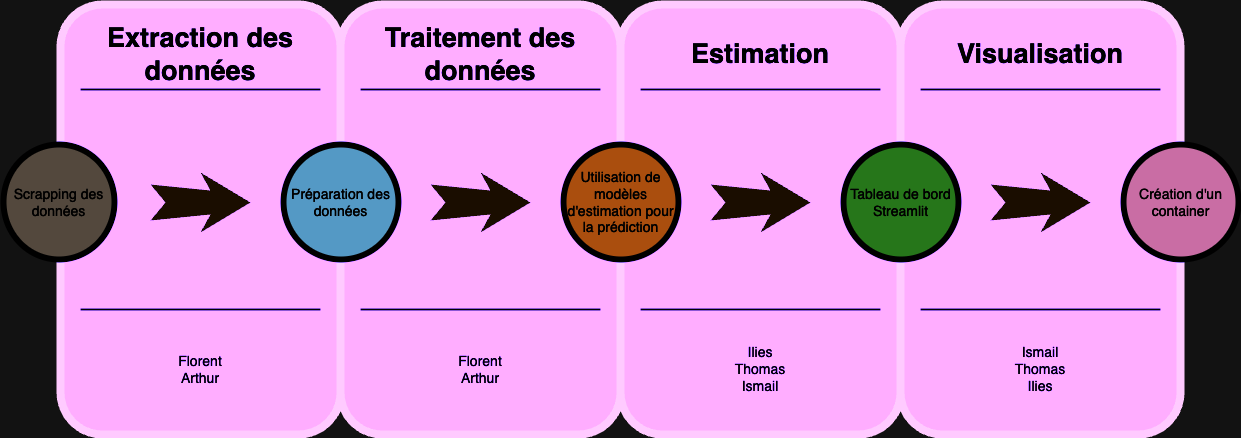

The diagram above was exported from draw.io. Its source (the exported page's mxGraphModel, read from the mxfile embedded in the PNG):
<mxGraphModel dx="1166" dy="581" grid="1" gridSize="10" guides="1" tooltips="1" connect="1" arrows="1" fold="1" page="1" pageScale="1.5" pageWidth="1169" pageHeight="826" background="none" math="0" shadow="0">
  <root>
    <mxCell id="0" />
    <mxCell id="1" parent="0" />
    <mxCell id="60da8b9f42644d3a-2" value="" style="whiteSpace=wrap;html=1;rounded=1;shadow=0;strokeWidth=8;fontSize=20;align=center;fillColor=#6a00ff;strokeColor=#3700CC;fontColor=#ffffff;" parent="1" vertex="1">
      <mxGeometry x="316" y="405" width="280" height="430" as="geometry" />
    </mxCell>
    <mxCell id="60da8b9f42644d3a-3" value="Extraction des données" style="text;html=1;strokeColor=none;fillColor=none;align=center;verticalAlign=middle;whiteSpace=wrap;rounded=0;shadow=0;fontSize=27;fontColor=#FFFFFF;fontStyle=1" parent="1" vertex="1">
      <mxGeometry x="316" y="425" width="280" height="60" as="geometry" />
    </mxCell>
    <mxCell id="60da8b9f42644d3a-4" value="Florent&lt;br&gt;Arthur" style="text;html=1;strokeColor=none;fillColor=none;align=center;verticalAlign=middle;whiteSpace=wrap;rounded=0;shadow=0;fontSize=14;fontColor=#FFFFFF;" parent="1" vertex="1">
      <mxGeometry x="316" y="725" width="280" height="90" as="geometry" />
    </mxCell>
    <mxCell id="60da8b9f42644d3a-6" value="" style="line;strokeWidth=2;html=1;rounded=0;shadow=0;fontSize=27;align=center;fillColor=none;strokeColor=#FFFFFF;" parent="1" vertex="1">
      <mxGeometry x="336" y="485" width="240" height="10" as="geometry" />
    </mxCell>
    <mxCell id="60da8b9f42644d3a-7" value="" style="line;strokeWidth=2;html=1;rounded=0;shadow=0;fontSize=27;align=center;fillColor=none;strokeColor=#FFFFFF;" parent="1" vertex="1">
      <mxGeometry x="336" y="705" width="240" height="10" as="geometry" />
    </mxCell>
    <mxCell id="60da8b9f42644d3a-8" value="Scrapping des données" style="ellipse;whiteSpace=wrap;html=1;rounded=0;shadow=0;strokeWidth=6;fontSize=14;align=center;fillColor=#BFB4A9;strokeColor=#FFFFFF;fontColor=#FFFFFF;" parent="1" vertex="1">
      <mxGeometry x="259" y="545" width="111" height="115" as="geometry" />
    </mxCell>
    <mxCell id="60da8b9f42644d3a-9" value="" style="html=1;shadow=0;dashed=0;align=center;verticalAlign=middle;shape=mxgraph.arrows2.stylisedArrow;dy=0.6;dx=40;notch=15;feather=0.4;rounded=0;strokeWidth=1;fontSize=27;strokeColor=none;fillColor=#fff2cc;" parent="1" vertex="1">
      <mxGeometry x="406" y="573" width="100" height="60" as="geometry" />
    </mxCell>
    <mxCell id="60da8b9f42644d3a-17" value="" style="whiteSpace=wrap;html=1;rounded=1;shadow=0;strokeWidth=8;fontSize=20;align=center;fillColor=#6a00ff;strokeColor=#3700CC;fontColor=#ffffff;" parent="1" vertex="1">
      <mxGeometry x="596" y="405" width="280" height="430" as="geometry" />
    </mxCell>
    <mxCell id="60da8b9f42644d3a-18" value="Traitement des données" style="text;html=1;strokeColor=none;fillColor=none;align=center;verticalAlign=middle;whiteSpace=wrap;rounded=0;shadow=0;fontSize=27;fontColor=#FFFFFF;fontStyle=1" parent="1" vertex="1">
      <mxGeometry x="596" y="425" width="280" height="60" as="geometry" />
    </mxCell>
    <mxCell id="60da8b9f42644d3a-19" value="Florent&lt;br&gt;Arthur" style="text;html=1;strokeColor=none;fillColor=none;align=center;verticalAlign=middle;whiteSpace=wrap;rounded=0;shadow=0;fontSize=14;fontColor=#FFFFFF;" parent="1" vertex="1">
      <mxGeometry x="596" y="725" width="280" height="90" as="geometry" />
    </mxCell>
    <mxCell id="60da8b9f42644d3a-20" value="" style="line;strokeWidth=2;html=1;rounded=0;shadow=0;fontSize=27;align=center;fillColor=none;strokeColor=#FFFFFF;" parent="1" vertex="1">
      <mxGeometry x="616" y="485" width="240" height="10" as="geometry" />
    </mxCell>
    <mxCell id="60da8b9f42644d3a-21" value="" style="line;strokeWidth=2;html=1;rounded=0;shadow=0;fontSize=27;align=center;fillColor=none;strokeColor=#FFFFFF;" parent="1" vertex="1">
      <mxGeometry x="616" y="705" width="240" height="10" as="geometry" />
    </mxCell>
    <mxCell id="60da8b9f42644d3a-22" value="Préparation des données" style="ellipse;whiteSpace=wrap;html=1;rounded=0;shadow=0;strokeWidth=6;fontSize=14;align=center;fillColor=#397DAA;strokeColor=#FFFFFF;fontColor=#FFFFFF;" parent="1" vertex="1">
      <mxGeometry x="539" y="545" width="115" height="115" as="geometry" />
    </mxCell>
    <mxCell id="60da8b9f42644d3a-23" value="" style="html=1;shadow=0;dashed=0;align=center;verticalAlign=middle;shape=mxgraph.arrows2.stylisedArrow;dy=0.6;dx=40;notch=15;feather=0.4;rounded=0;strokeWidth=1;fontSize=27;strokeColor=none;fillColor=#fff2cc;" parent="1" vertex="1">
      <mxGeometry x="686" y="573" width="100" height="60" as="geometry" />
    </mxCell>
    <mxCell id="60da8b9f42644d3a-24" value="" style="whiteSpace=wrap;html=1;rounded=1;shadow=0;strokeWidth=8;fontSize=20;align=center;fillColor=#6a00ff;strokeColor=#3700CC;fontColor=#ffffff;" parent="1" vertex="1">
      <mxGeometry x="876" y="405" width="280" height="430" as="geometry" />
    </mxCell>
    <mxCell id="60da8b9f42644d3a-25" value="Estimation" style="text;html=1;strokeColor=none;fillColor=none;align=center;verticalAlign=middle;whiteSpace=wrap;rounded=0;shadow=0;fontSize=27;fontColor=#FFFFFF;fontStyle=1" parent="1" vertex="1">
      <mxGeometry x="876" y="425" width="280" height="60" as="geometry" />
    </mxCell>
    <mxCell id="60da8b9f42644d3a-26" value="Ilies&lt;br&gt;Thomas&lt;br&gt;Ismail" style="text;html=1;strokeColor=none;fillColor=none;align=center;verticalAlign=middle;whiteSpace=wrap;rounded=0;shadow=0;fontSize=14;fontColor=#FFFFFF;" parent="1" vertex="1">
      <mxGeometry x="876" y="725" width="280" height="90" as="geometry" />
    </mxCell>
    <mxCell id="60da8b9f42644d3a-27" value="" style="line;strokeWidth=2;html=1;rounded=0;shadow=0;fontSize=27;align=center;fillColor=none;strokeColor=#FFFFFF;" parent="1" vertex="1">
      <mxGeometry x="896" y="485" width="240" height="10" as="geometry" />
    </mxCell>
    <mxCell id="60da8b9f42644d3a-28" value="" style="line;strokeWidth=2;html=1;rounded=0;shadow=0;fontSize=27;align=center;fillColor=none;strokeColor=#FFFFFF;" parent="1" vertex="1">
      <mxGeometry x="896" y="705" width="240" height="10" as="geometry" />
    </mxCell>
    <mxCell id="60da8b9f42644d3a-29" value="Utilisation de modèles d'estimation pour la prédiction" style="ellipse;whiteSpace=wrap;html=1;rounded=0;shadow=0;strokeWidth=6;fontSize=14;align=center;fillColor=#EF9353;strokeColor=#FFFFFF;fontColor=#FFFFFF;" parent="1" vertex="1">
      <mxGeometry x="819" y="545" width="115" height="115" as="geometry" />
    </mxCell>
    <mxCell id="60da8b9f42644d3a-30" value="" style="html=1;shadow=0;dashed=0;align=center;verticalAlign=middle;shape=mxgraph.arrows2.stylisedArrow;dy=0.6;dx=40;notch=15;feather=0.4;rounded=0;strokeWidth=1;fontSize=27;strokeColor=none;fillColor=#fff2cc;" parent="1" vertex="1">
      <mxGeometry x="966" y="573" width="100" height="60" as="geometry" />
    </mxCell>
    <mxCell id="60da8b9f42644d3a-31" value="" style="whiteSpace=wrap;html=1;rounded=1;shadow=0;strokeWidth=8;fontSize=20;align=center;fillColor=#6a00ff;strokeColor=#3700CC;fontColor=#ffffff;" parent="1" vertex="1">
      <mxGeometry x="1156" y="405" width="280" height="430" as="geometry" />
    </mxCell>
    <mxCell id="60da8b9f42644d3a-32" value="Visualisation" style="text;html=1;strokeColor=none;fillColor=none;align=center;verticalAlign=middle;whiteSpace=wrap;rounded=0;shadow=0;fontSize=27;fontColor=#FFFFFF;fontStyle=1" parent="1" vertex="1">
      <mxGeometry x="1156" y="425" width="280" height="60" as="geometry" />
    </mxCell>
    <mxCell id="60da8b9f42644d3a-33" value="Ismail&lt;br&gt;Thomas&lt;br&gt;Ilies" style="text;html=1;strokeColor=none;fillColor=none;align=center;verticalAlign=middle;whiteSpace=wrap;rounded=0;shadow=0;fontSize=14;fontColor=#FFFFFF;" parent="1" vertex="1">
      <mxGeometry x="1156" y="725" width="280" height="90" as="geometry" />
    </mxCell>
    <mxCell id="60da8b9f42644d3a-34" value="" style="line;strokeWidth=2;html=1;rounded=0;shadow=0;fontSize=27;align=center;fillColor=none;strokeColor=#FFFFFF;" parent="1" vertex="1">
      <mxGeometry x="1176" y="485" width="240" height="10" as="geometry" />
    </mxCell>
    <mxCell id="60da8b9f42644d3a-35" value="" style="line;strokeWidth=2;html=1;rounded=0;shadow=0;fontSize=27;align=center;fillColor=none;strokeColor=#FFFFFF;" parent="1" vertex="1">
      <mxGeometry x="1176" y="705" width="240" height="10" as="geometry" />
    </mxCell>
    <mxCell id="60da8b9f42644d3a-36" value="Tableau de bord Streamlit" style="ellipse;whiteSpace=wrap;html=1;rounded=0;shadow=0;strokeWidth=6;fontSize=14;align=center;fillColor=#68B85C;strokeColor=#FFFFFF;fontColor=#FFFFFF;" parent="1" vertex="1">
      <mxGeometry x="1099" y="545" width="115" height="115" as="geometry" />
    </mxCell>
    <mxCell id="60da8b9f42644d3a-37" value="" style="html=1;shadow=0;dashed=0;align=center;verticalAlign=middle;shape=mxgraph.arrows2.stylisedArrow;dy=0.6;dx=40;notch=15;feather=0.4;rounded=0;strokeWidth=1;fontSize=27;strokeColor=none;fillColor=#fff2cc;" parent="1" vertex="1">
      <mxGeometry x="1246" y="573" width="100" height="60" as="geometry" />
    </mxCell>
    <mxCell id="60da8b9f42644d3a-38" value="Création d'un container" style="ellipse;whiteSpace=wrap;html=1;rounded=0;shadow=0;strokeWidth=6;fontSize=14;align=center;fillColor=#BF639A;strokeColor=#FFFFFF;fontColor=#FFFFFF;" parent="1" vertex="1">
      <mxGeometry x="1379" y="545" width="115" height="115" as="geometry" />
    </mxCell>
  </root>
</mxGraphModel>